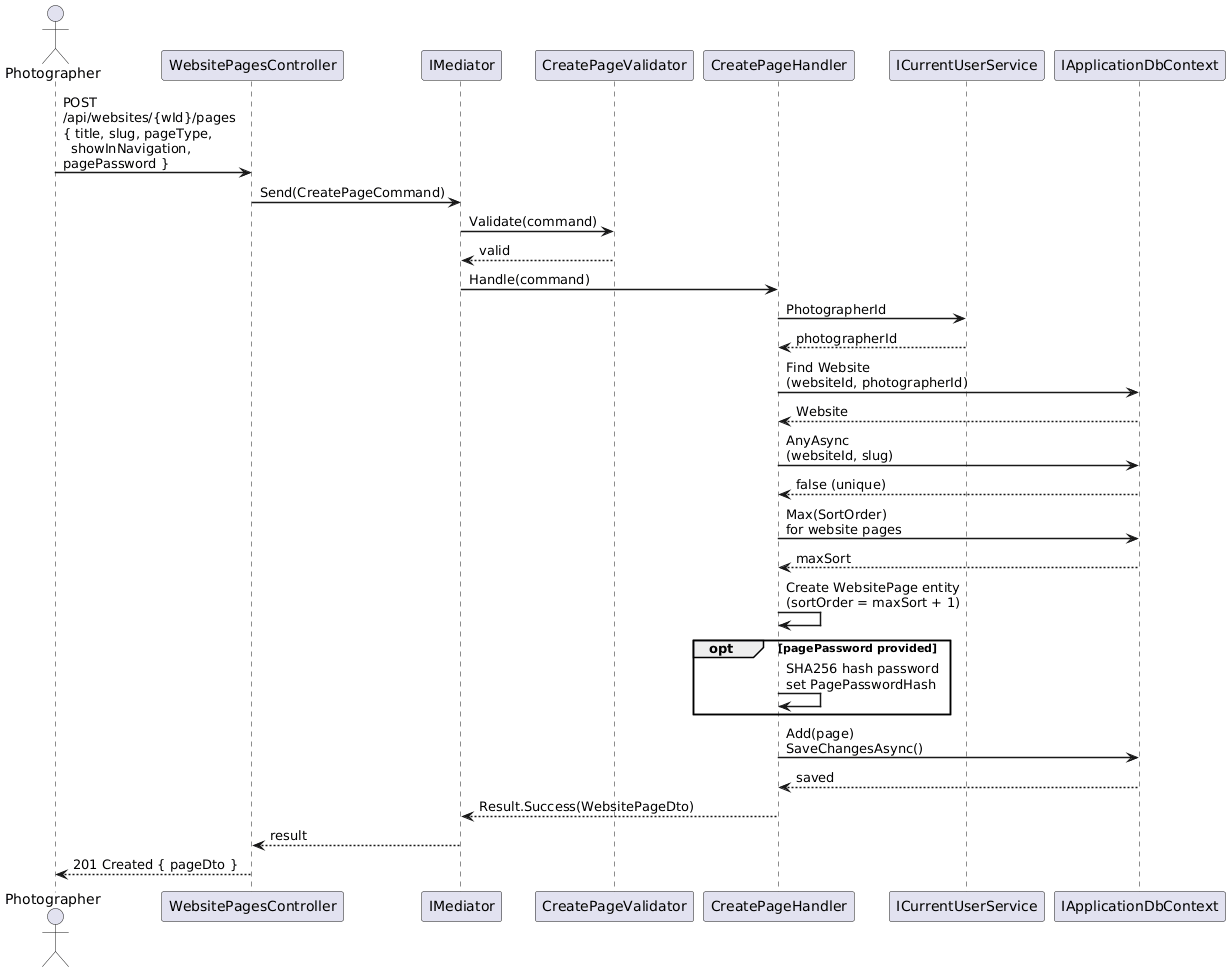

The diagram above was rendered by PlantUML. Its source (embedded in the PNG):
@startuml
skinparam sequenceArrowThickness 1.5
skinparam maxMessageSize 200

actor Photographer as P
participant "WebsitePagesController" as C
participant "IMediator" as M
participant "CreatePageValidator" as V
participant "CreatePageHandler" as H
participant "ICurrentUserService" as U
participant "IApplicationDbContext" as DB

P -> C : POST /api/websites/{wId}/pages\n{ title, slug, pageType,\n  showInNavigation, pagePassword }
C -> M : Send(CreatePageCommand)
M -> V : Validate(command)
V --> M : valid

M -> H : Handle(command)
H -> U : PhotographerId
U --> H : photographerId

H -> DB : Find Website\n(websiteId, photographerId)
DB --> H : Website

H -> DB : AnyAsync\n(websiteId, slug)
DB --> H : false (unique)

H -> DB : Max(SortOrder)\nfor website pages
DB --> H : maxSort

H -> H : Create WebsitePage entity\n(sortOrder = maxSort + 1)

opt pagePassword provided
  H -> H : SHA256 hash password\nset PagePasswordHash
end

H -> DB : Add(page)\nSaveChangesAsync()
DB --> H : saved

H --> M : Result.Success(WebsitePageDto)
M --> C : result
C --> P : 201 Created { pageDto }

@enduml